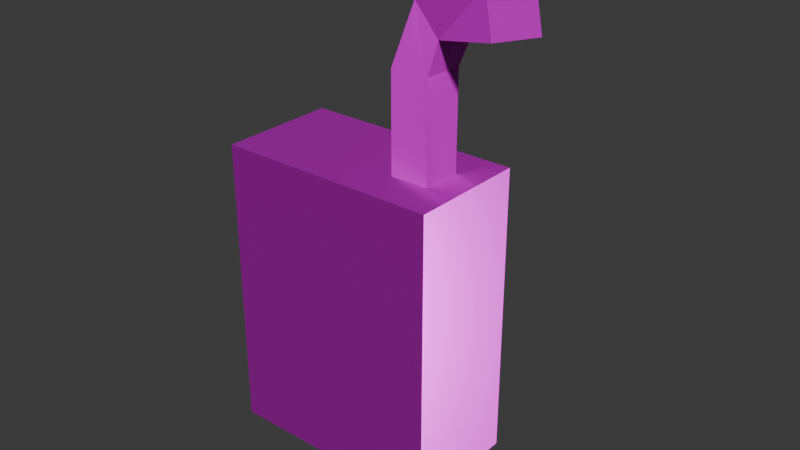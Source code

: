 # Source: juice-box-orange.blend  (saved by Blender 5.0.119; exported with 4.5.12 LTS)
import bpy
from mathutils import Matrix  # noqa: F401  (used for matrix-valued properties, if any)

bpy.ops.wm.read_factory_settings(use_empty=True)
scene = bpy.context.scene
scene.name = 'Scene'

# ---- collections
col_collection = bpy.data.collections.new('Collection'); scene.collection.children.link(col_collection)

# ---- images (referenced by path relative to the original .blend; pixels are not part of the script)
import os
ASSET_DIR = os.environ.get("B2B_ASSET_DIR", "")  # directory of the original .blend (textures are referenced by path, not embedded)
HERE = os.path.dirname(os.path.abspath(__file__))  # packed textures are extracted next to this script under _unpacked/

def load_image(name, relpath, width, height, colorspace="sRGB"):
    """Load a texture the original file referenced (path relative to the .blend, or extracted next to this script)."""
    p = next((c for c in (os.path.join(HERE, relpath), os.path.join(ASSET_DIR, relpath)) if relpath and os.path.exists(c)), "")
    if p:
        img = bpy.data.images.load(p, check_existing=True)
        img.name = name
    else:  # same state as the original file: an image datablock whose file is absent (Cycles renders it pink)
        img = bpy.data.images.new(name, width, height)
        img.source = "FILE"
        img.filepath = "//" + (relpath or name)
    img.colorspace_settings.name = colorspace
    return img
img_juice_box_orange_worm_001_height_png = load_image('juice-box-orange_WORM.001_Height.png', 'textures/juice-box-orange/juice-box-orange_WORM.001_Height.png', 1024, 1024, 'Non-Color')
img_juice_box_orange_worm_001_basecolor_png = load_image('juice-box-orange_WORM.001_BaseColor.png', 'textures/juice-box-orange/juice-box-orange_WORM.001_BaseColor.png', 1024, 1024, 'sRGB')
img_juice_box_orange_worm_001_metallic_png = load_image('juice-box-orange_WORM.001_Metallic.png', 'textures/juice-box-orange/juice-box-orange_WORM.001_Metallic.png', 1024, 1024, 'Non-Color')
img_juice_box_orange_worm_001_roughness_png = load_image('juice-box-orange_WORM.001_Roughness.png', 'textures/juice-box-orange/juice-box-orange_WORM.001_Roughness.png', 1024, 1024, 'Non-Color')
img_juice_box_orange_worm_001_normal_png = load_image('juice-box-orange_WORM.001_Normal.png', 'textures/juice-box-orange/juice-box-orange_WORM.001_Normal.png', 1024, 1024, 'Non-Color')

# ---- materials (node trees are filled in below, after node groups)
mat_worm_001 = bpy.data.materials.new('WORM.001')
mat_worm_001.use_backface_culling_lightprobe_volume = False
mat_worm_001.use_transparent_shadow = False

# ---- material node trees
mat_worm_001.use_nodes = True; mat_worm_001.node_tree.nodes.clear()
_N = mat_worm_001.node_tree.nodes; _L = mat_worm_001.node_tree.links
n0 = _N.new('ShaderNodeBsdfPrincipled'); n0.name = 'Principled BSDF'; n0.location = (10, 300)
n0.distribution = 'GGX'
n0.subsurface_method = 'RANDOM_WALK_SKIN'
n0.inputs[3].default_value = 1.45
n0.inputs[27].default_value = (0.0, 0.0, 0.0, 1.0)
n0.inputs[28].default_value = 1.0
n1 = _N.new('ShaderNodeOutputMaterial'); n1.name = 'Material Output'; n1.location = (300, 300)
n2 = _N.new('ShaderNodeTexImage'); n2.name = 'Image Texture'; n2.location = (84, -876)
n2.label = 'Displacement'
n2.image = img_juice_box_orange_worm_001_height_png
n3 = _N.new('ShaderNodeDisplacement'); n3.name = 'Displacement'; n3.location = (110, -400)
n4 = _N.new('ShaderNodeTexImage'); n4.name = 'Image Texture.001'; n4.location = (84, -36)
n4.label = 'Base Color'
n4.image = img_juice_box_orange_worm_001_basecolor_png
n5 = _N.new('ShaderNodeTexImage'); n5.name = 'Image Texture.002'; n5.location = (84, -316)
n5.label = 'Metallic'
n5.image = img_juice_box_orange_worm_001_metallic_png
n6 = _N.new('ShaderNodeTexImage'); n6.name = 'Image Texture.003'; n6.location = (84, -596)
n6.label = 'Roughness'
n6.image = img_juice_box_orange_worm_001_roughness_png
n7 = _N.new('ShaderNodeTexImage'); n7.name = 'Image Texture.004'; n7.location = (84, -1156)
n7.label = 'Normal'
n7.image = img_juice_box_orange_worm_001_normal_png
n8 = _N.new('ShaderNodeNormalMap'); n8.name = 'Normal Map'; n8.location = (-240, -620)
n9 = _N.new('ShaderNodeMapping'); n9.name = 'Mapping'; n9.location = (229, -36)
n10 = _N.new('NodeReroute'); n10.name = 'Reroute'; n10.location = (34, -706)
n10.width = 14
n10.socket_idname = 'NodeSocketVector'
n11 = _N.new('ShaderNodeTexCoord'); n11.name = 'Texture Coordinate'; n11.location = (29, -36)
n12 = _N.new('NodeFrame'); n12.name = 'Frame'; n12.location = (-1269, 336)
n12.label = 'Mapping'
n12.width = 398
n13 = _N.new('NodeFrame'); n13.name = 'Frame.001'; n13.location = (-624, 536)
n13.label = 'Textures'
n13.width = 353
n2.parent = n13
n4.parent = n13
n5.parent = n13
n6.parent = n13
n7.parent = n13
n9.parent = n12
n10.parent = n13
n11.parent = n12
_L.new(n0.outputs[0], n1.inputs[0])
_L.new(n2.outputs[0], n3.inputs[0])
_L.new(n3.outputs[0], n1.inputs[2])
_L.new(n4.outputs[0], n0.inputs[0])
_L.new(n5.outputs[0], n0.inputs[1])
_L.new(n6.outputs[0], n0.inputs[2])
_L.new(n7.outputs[0], n8.inputs[1])
_L.new(n8.outputs[0], n0.inputs[5])
_L.new(n10.outputs[0], n4.inputs[0])
_L.new(n10.outputs[0], n5.inputs[0])
_L.new(n10.outputs[0], n6.inputs[0])
_L.new(n10.outputs[0], n2.inputs[0])
_L.new(n10.outputs[0], n7.inputs[0])
_L.new(n9.outputs[0], n10.inputs[0])
_L.new(n11.outputs[2], n9.inputs[0])
n1.is_active_output = True

# ---- world
world_world = bpy.data.worlds.new('World'); scene.world = world_world
world_world.use_nodes = True; world_world.node_tree.nodes.clear()
_N = world_world.node_tree.nodes; _L = world_world.node_tree.links
n0 = _N.new('ShaderNodeOutputWorld'); n0.name = 'World Output'; n0.location = (200, 100)
n1 = _N.new('ShaderNodeBackground'); n1.name = 'Background'; n1.location = (-200, 100)
n1.inputs[0].default_value = (0.05088, 0.05088, 0.05088, 1.0)
_L.new(n1.outputs[0], n0.inputs[0])
n0.is_active_output = True
world_world.color = (0.05088, 0.05088, 0.05088)
world_world.sun_shadow_jitter_overblur = 0.0

# ---- meshes
me_juiceboxorange_001 = bpy.data.meshes.new('JuiceBoxOrange.001')
me_juiceboxorange_001.from_pydata([(-0.09375, 0.05, 0.25), (0.09375, 0.05, 0.25), (-0.09375, 0.05, 0.0), (0.09375, 0.05, 0.0), (-0.09375, 0.05, 0.06499), (0.09375, 0.05, 0.185), (-0.09375, -0.05, 0.06499), (-0.09375, -0.05, 0.25), (0.09375, -0.05, 0.185), (0.09375, -0.05, 0.0), (0.09375, -0.05, 0.25), (-0.09375, -0.05, 0.0), (0.03701, -0.01625, 0.041), (0.1442, -0.06003, 0.4152), (0.03701, 0.01625, 0.041), (0.1599, -0.03161, 0.4152), (0.06951, -0.01625, 0.041), (0.1536, -0.06526, 0.3845), (0.06951, 0.01625, 0.041), (0.1694, -0.03684, 0.3845), (0.03701, -0.01625, 0.3309), (0.05658, -0.01526, 0.3821), (0.0592, 0.01714, 0.3821), (0.03701, 0.01625, 0.3309), (0.08331, 0.01445, 0.3594), (0.07042, 0.01623, 0.3309), (0.07872, -0.01773, 0.3594), (0.06861, -0.01623, 0.3309)], [], [(5, 3, 2, 4), (5, 4, 0, 1), (8, 6, 11, 9), (8, 10, 7, 6), (5, 1, 10, 8), (2, 3, 9, 11), (3, 5, 8, 9), (4, 2, 11, 6), (1, 0, 7, 10), (0, 4, 6, 7), (21, 13, 15, 22), (22, 15, 19, 24), (24, 19, 17, 26), (26, 17, 13, 21), (14, 18, 16, 12), (19, 15, 13, 17), (16, 27, 20, 12), (27, 26, 21, 20), (18, 25, 27, 16), (25, 24, 26, 27), (14, 23, 25, 18), (23, 22, 24, 25), (12, 20, 23, 14), (20, 21, 22, 23)])
_uv = me_juiceboxorange_001.uv_layers.new(name='UVMap')
_uv.uv.foreach_set('vector', [0.0001187, 0.3327, 0.0001188, 0.1675, 0.1675, 0.1675, 0.1675, 0.2255, 0.0001187, 0.3327, 0.1675, 0.2255, 0.1675, 0.3907, 0.0001187, 0.3907, 0.4242, 0.3327, 0.2568, 0.2255, 0.2568, 0.1675, 0.4242, 0.1675, 0.4242, 0.3327, 0.4242, 0.3907, 0.2568, 0.3907, 0.2568, 0.2255, 0.1675, 0.6161, 0.1675, 0.5581, 0.2568, 0.5581, 0.2568, 0.6161, 0.1675, 0.1675, 0.1675, 0.0001188, 0.2568, 0.0001187, 0.2568, 0.1675, 0.1675, 0.7812, 0.1675, 0.6161, 0.2568, 0.6161, 0.2568, 0.7812, 0.1675, 0.2255, 0.1675, 0.1675, 0.2568, 0.1675, 0.2568, 0.2255, 0.1675, 0.5581, 0.1675, 0.3907, 0.2568, 0.3907, 0.2568, 0.5581, 0.1675, 0.3907, 0.1675, 0.2255, 0.2568, 0.2255, 0.2568, 0.3907, 0.4777, 0.5619, 0.4526, 0.651, 0.4244, 0.6441, 0.4546, 0.5444, 0.4244, 0.0981, 0.4598, 0.0001188, 0.4876, 0.00823, 0.4538, 0.09397, 0.848, 0.05947, 0.9299, 0.0172, 0.944, 0.04256, 0.87, 0.07841, 0.9163, 0.4724, 0.9861, 0.4289, 0.9999, 0.4544, 0.9196, 0.5006, 0.649, 0.3047, 0.6672, 0.2821, 0.6898, 0.3003, 0.6716, 0.3229, 0.9299, 0.0172, 0.9553, 0.003096, 0.9694, 0.02845, 0.944, 0.04256, 0.6898, 0.3003, 0.8907, 0.4634, 0.873, 0.4853, 0.6716, 0.3229, 0.8907, 0.4634, 0.9163, 0.4724, 0.9196, 0.5006, 0.873, 0.4853, 0.6672, 0.2821, 0.8297, 0.08068, 0.8523, 0.09889, 0.6898, 0.3003, 0.8297, 0.08068, 0.848, 0.05947, 0.87, 0.07841, 0.8523, 0.09889, 0.649, 0.3047, 0.4476, 0.1422, 0.4663, 0.119, 0.6672, 0.2821, 0.4476, 0.1422, 0.4244, 0.0981, 0.4538, 0.09397, 0.4663, 0.119, 0.6716, 0.3229, 0.5091, 0.5243, 0.4866, 0.5061, 0.649, 0.3047, 0.5091, 0.5243, 0.4777, 0.5619, 0.4546, 0.5444, 0.4866, 0.5061])
me_juiceboxorange_001.materials.append(mat_worm_001)
me_juiceboxorange_001.use_remesh_fix_poles = True
me_juiceboxorange_001.use_remesh_preserve_attributes = False
me_juiceboxorange_001.update()

# ---- objects
ob_juiceboxorange = bpy.data.objects.new('JuiceBoxOrange', me_juiceboxorange_001)

# ---- transforms, parenting, visibility, modifiers, constraints
ob_juiceboxorange.location = (0.0, 0.0, 0.0)

# ---- collection membership
col_collection.objects.link(ob_juiceboxorange)

# ---- scene / render settings (as saved in the file)
scene.frame_start = 1; scene.frame_end = 250; scene.frame_set(1)
scene.render.engine = 'BLENDER_EEVEE_NEXT'
scene.render.bake_bias = 0.0
scene.render.bake_samples = 0
scene.cycles.sampling_pattern = 'TABULATED_SOBOL'
scene.eevee.use_volume_custom_range = False
bpy.context.view_layer.update()

# ---- added for rendering (the .blend has no active camera and no usable light): camera, sun
cam_auto = bpy.data.cameras.new('AutoCamera')
cam_auto.lens = 50.0
cam_auto.sensor_width = 36.0
cam_auto.clip_end = 1000.0
ob_auto_camera = bpy.data.objects.new('AutoCamera', cam_auto)
scene.collection.objects.link(ob_auto_camera)
ob_auto_camera.location = (0.504897, -0.56814, 0.58125)
ob_auto_camera.rotation_euler = (1.09748, -7.21219e-08, 0.694738)
scene.camera = ob_auto_camera
light_auto_sun = bpy.data.lights.new('AutoSun', 'SUN')
light_auto_sun.energy = 3.0
light_auto_sun.angle = 0.0523599
ob_auto_sun = bpy.data.objects.new('AutoSun', light_auto_sun)
scene.collection.objects.link(ob_auto_sun)
ob_auto_sun.rotation_euler = (0.872665, 0.174533, 0.523599)
bpy.context.view_layer.update()
